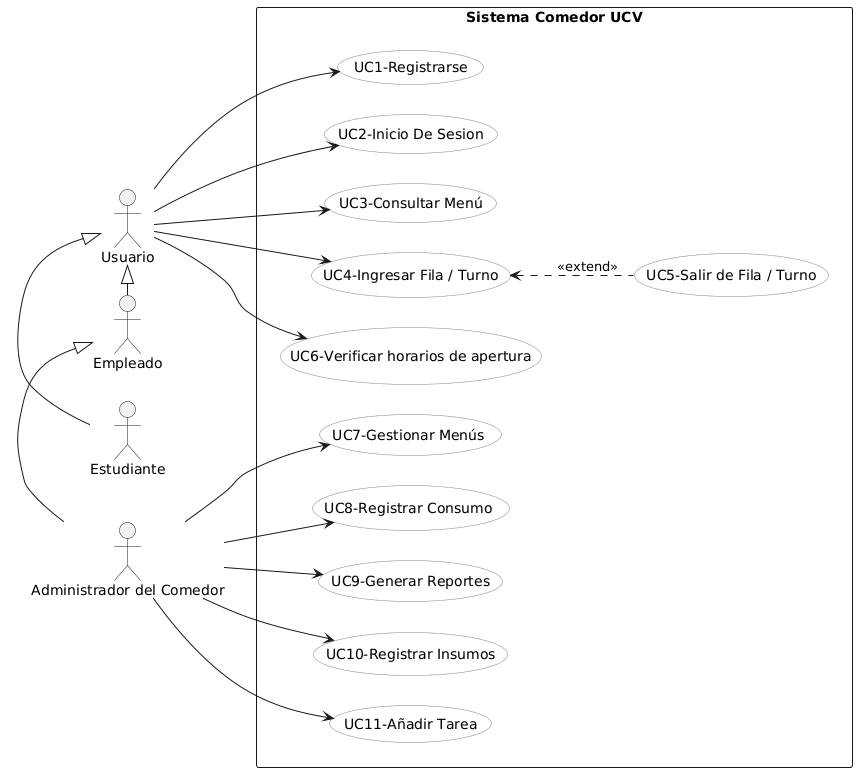

The diagram above was rendered by PlantUML. Its source (embedded in the PNG):
@startuml
left to right direction
skinparam nodesep 30
skinparam ranksep 30
skinparam usecase {
    BackgroundColor #f8f8f8
    BorderColor #888888
}

' Actores
together{
actor "Usuario" as UsuarioGeneral
actor "Estudiante" as Usuario1
actor "Empleado" as Usuario2

}
actor "Administrador del Comedor" as Admin


Usuario1 -|> UsuarioGeneral
Usuario2 -|> UsuarioGeneral
Admin -|> Usuario2
rectangle "Sistema Comedor UCV" {
    ' Casos de Uso del Usuario (agrupados para layout)
    together {
        usecase "UC1-Registrarse" as UC_Registro
        usecase "UC2-Inicio De Sesion" as UC_RegAcceso
        usecase "UC3-Consultar Menú" as UC_ConsultarMenu
        usecase "UC4-Ingresar Fila / Turno" as UC_IngresarFila
        usecase "UC5-Salir de Fila / Turno" as UC_SalirFila
        usecase "UC6-Verificar horarios de apertura" as UC_verificar
    }

    ' Casos de Uso del Administrador (agrupados para layout)
    together {
        usecase "UC7-Gestionar Menús " as UC_GestionarMenu
        usecase "UC8-Registrar Consumo " as UC_RegConsumo
        usecase "UC9-Generar Reportes" as UC_Reportes
        usecase "UC10-Registrar Insumos" as UC_RegInsumos
        usecase "UC11-Añadir Tarea" as UC_GestionarTurnos
    }

    ' Relaciones

    UsuarioGeneral --> UC_Registro
    UsuarioGeneral --> UC_ConsultarMenu
    UsuarioGeneral --> UC_RegAcceso
    UsuarioGeneral --> UC_IngresarFila
    UsuarioGeneral --> UC_verificar

    Admin --> UC_GestionarMenu
    Admin --> UC_GestionarTurnos
    Admin --> UC_RegConsumo
    Admin --> UC_RegInsumos
    Admin --> UC_Reportes

    UC_IngresarFila <.. UC_SalirFila : <<extend>>
}
@enduml